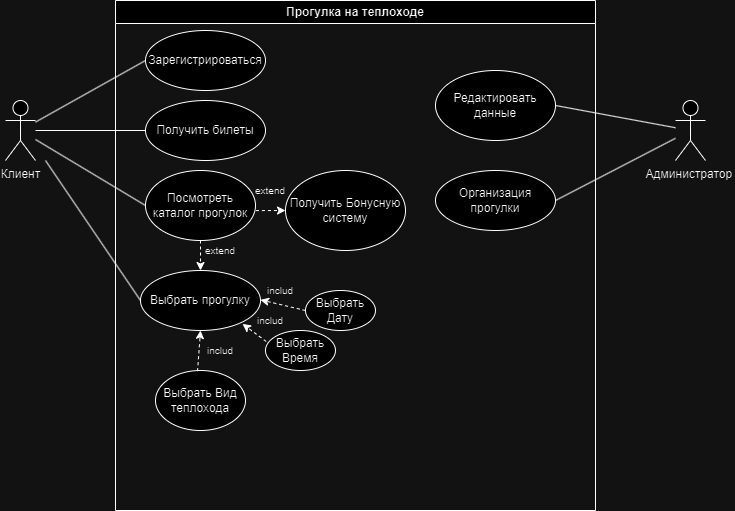

The diagram above was exported from draw.io. Its source (the exported page's mxGraphModel, read from the mxfile embedded in the PNG):
<mxGraphModel dx="1380" dy="747" grid="1" gridSize="10" guides="1" tooltips="1" connect="1" arrows="1" fold="1" page="1" pageScale="1" pageWidth="827" pageHeight="1169" math="0" shadow="0">
  <root>
    <mxCell id="0" />
    <mxCell id="1" parent="0" />
    <mxCell id="E1p08PsALsFdeODRY9_5-2" value="Прогулка на теплоходе" style="swimlane;whiteSpace=wrap;html=1;" parent="1" vertex="1">
      <mxGeometry x="160" y="80" width="480" height="510" as="geometry" />
    </mxCell>
    <mxCell id="E1p08PsALsFdeODRY9_5-5" value="Зарегистрироваться" style="ellipse;whiteSpace=wrap;html=1;" parent="E1p08PsALsFdeODRY9_5-2" vertex="1">
      <mxGeometry x="30" y="30" width="120" height="60" as="geometry" />
    </mxCell>
    <mxCell id="E1p08PsALsFdeODRY9_5-6" value="Выбрать прогулку" style="ellipse;whiteSpace=wrap;html=1;" parent="E1p08PsALsFdeODRY9_5-2" vertex="1">
      <mxGeometry x="25" y="270" width="120" height="60" as="geometry" />
    </mxCell>
    <mxCell id="E1p08PsALsFdeODRY9_5-9" value="Редактировать данные" style="ellipse;whiteSpace=wrap;html=1;" parent="E1p08PsALsFdeODRY9_5-2" vertex="1">
      <mxGeometry x="320" y="70" width="120" height="70" as="geometry" />
    </mxCell>
    <mxCell id="E1p08PsALsFdeODRY9_5-10" value="Организация прогулки" style="ellipse;whiteSpace=wrap;html=1;" parent="E1p08PsALsFdeODRY9_5-2" vertex="1">
      <mxGeometry x="320" y="170" width="120" height="60" as="geometry" />
    </mxCell>
    <mxCell id="E1p08PsALsFdeODRY9_5-13" value="Получить билеты" style="ellipse;whiteSpace=wrap;html=1;" parent="E1p08PsALsFdeODRY9_5-2" vertex="1">
      <mxGeometry x="30" y="100" width="120" height="60" as="geometry" />
    </mxCell>
    <mxCell id="E1p08PsALsFdeODRY9_5-14" value="Получить Бонусную систему" style="ellipse;whiteSpace=wrap;html=1;" parent="E1p08PsALsFdeODRY9_5-2" vertex="1">
      <mxGeometry x="170" y="170" width="120" height="80" as="geometry" />
    </mxCell>
    <mxCell id="E1p08PsALsFdeODRY9_5-15" value="Выбрать Дату" style="ellipse;whiteSpace=wrap;html=1;" parent="E1p08PsALsFdeODRY9_5-2" vertex="1">
      <mxGeometry x="190" y="290" width="70" height="40" as="geometry" />
    </mxCell>
    <mxCell id="E1p08PsALsFdeODRY9_5-16" value="Выбрать Время" style="ellipse;whiteSpace=wrap;html=1;" parent="E1p08PsALsFdeODRY9_5-2" vertex="1">
      <mxGeometry x="150" y="330" width="70" height="40" as="geometry" />
    </mxCell>
    <mxCell id="E1p08PsALsFdeODRY9_5-17" value="Выбрать Вид теплохода" style="ellipse;whiteSpace=wrap;html=1;" parent="E1p08PsALsFdeODRY9_5-2" vertex="1">
      <mxGeometry x="40" y="370" width="90" height="60" as="geometry" />
    </mxCell>
    <mxCell id="E1p08PsALsFdeODRY9_5-19" value="Посмотреть каталог прогулок" style="ellipse;whiteSpace=wrap;html=1;" parent="E1p08PsALsFdeODRY9_5-2" vertex="1">
      <mxGeometry x="30" y="170" width="110" height="70" as="geometry" />
    </mxCell>
    <mxCell id="E1p08PsALsFdeODRY9_5-24" value="" style="endArrow=classic;html=1;rounded=0;dashed=1;entryX=0.5;entryY=0;entryDx=0;entryDy=0;exitX=0.5;exitY=1;exitDx=0;exitDy=0;" parent="E1p08PsALsFdeODRY9_5-2" source="E1p08PsALsFdeODRY9_5-19" target="E1p08PsALsFdeODRY9_5-6" edge="1">
      <mxGeometry width="50" height="50" relative="1" as="geometry">
        <mxPoint x="170" y="310" as="sourcePoint" />
        <mxPoint x="220" y="260" as="targetPoint" />
      </mxGeometry>
    </mxCell>
    <mxCell id="E1p08PsALsFdeODRY9_5-25" value="&lt;font size=&quot;1&quot;&gt;extend&lt;/font&gt;" style="text;html=1;strokeColor=none;fillColor=none;align=center;verticalAlign=middle;whiteSpace=wrap;rounded=0;" parent="E1p08PsALsFdeODRY9_5-2" vertex="1">
      <mxGeometry x="80" y="240" width="50" height="20" as="geometry" />
    </mxCell>
    <mxCell id="E1p08PsALsFdeODRY9_5-26" value="" style="endArrow=classic;html=1;rounded=0;exitX=0;exitY=0.5;exitDx=0;exitDy=0;entryX=0.1;entryY=0.967;entryDx=0;entryDy=0;dashed=1;entryPerimeter=0;" parent="E1p08PsALsFdeODRY9_5-2" source="E1p08PsALsFdeODRY9_5-15" target="E1p08PsALsFdeODRY9_5-28" edge="1">
      <mxGeometry width="50" height="50" relative="1" as="geometry">
        <mxPoint x="40" y="280" as="sourcePoint" />
        <mxPoint x="90" y="230" as="targetPoint" />
      </mxGeometry>
    </mxCell>
    <mxCell id="E1p08PsALsFdeODRY9_5-28" value="&lt;font size=&quot;1&quot;&gt;includ&lt;/font&gt;" style="text;html=1;strokeColor=none;fillColor=none;align=center;verticalAlign=middle;whiteSpace=wrap;rounded=0;" parent="E1p08PsALsFdeODRY9_5-2" vertex="1">
      <mxGeometry x="140" y="280" width="50" height="20" as="geometry" />
    </mxCell>
    <mxCell id="E1p08PsALsFdeODRY9_5-29" value="" style="endArrow=classic;html=1;rounded=0;exitX=0.01;exitY=0.275;exitDx=0;exitDy=0;entryX=-0.06;entryY=0.667;entryDx=0;entryDy=0;dashed=1;entryPerimeter=0;exitPerimeter=0;" parent="E1p08PsALsFdeODRY9_5-2" source="E1p08PsALsFdeODRY9_5-16" target="E1p08PsALsFdeODRY9_5-31" edge="1">
      <mxGeometry width="50" height="50" relative="1" as="geometry">
        <mxPoint x="160" y="320" as="sourcePoint" />
        <mxPoint x="205" y="330" as="targetPoint" />
      </mxGeometry>
    </mxCell>
    <mxCell id="E1p08PsALsFdeODRY9_5-30" value="" style="endArrow=classic;html=1;rounded=0;exitX=0.467;exitY=0.011;exitDx=0;exitDy=0;dashed=1;exitPerimeter=0;entryX=0.5;entryY=1;entryDx=0;entryDy=0;" parent="E1p08PsALsFdeODRY9_5-2" source="E1p08PsALsFdeODRY9_5-17" target="E1p08PsALsFdeODRY9_5-6" edge="1">
      <mxGeometry width="50" height="50" relative="1" as="geometry">
        <mxPoint x="110" y="340" as="sourcePoint" />
        <mxPoint x="50" y="340" as="targetPoint" />
      </mxGeometry>
    </mxCell>
    <mxCell id="E1p08PsALsFdeODRY9_5-31" value="&lt;font size=&quot;1&quot;&gt;includ&lt;/font&gt;" style="text;html=1;strokeColor=none;fillColor=none;align=center;verticalAlign=middle;whiteSpace=wrap;rounded=0;" parent="E1p08PsALsFdeODRY9_5-2" vertex="1">
      <mxGeometry x="130" y="310" width="50" height="20" as="geometry" />
    </mxCell>
    <mxCell id="E1p08PsALsFdeODRY9_5-32" value="&lt;font size=&quot;1&quot;&gt;includ&lt;/font&gt;" style="text;html=1;strokeColor=none;fillColor=none;align=center;verticalAlign=middle;whiteSpace=wrap;rounded=0;" parent="E1p08PsALsFdeODRY9_5-2" vertex="1">
      <mxGeometry x="80" y="340" width="50" height="20" as="geometry" />
    </mxCell>
    <mxCell id="E1p08PsALsFdeODRY9_5-33" value="" style="endArrow=classic;html=1;rounded=0;dashed=1;entryX=0;entryY=0.5;entryDx=0;entryDy=0;exitX=1.004;exitY=0.573;exitDx=0;exitDy=0;exitPerimeter=0;" parent="E1p08PsALsFdeODRY9_5-2" source="E1p08PsALsFdeODRY9_5-19" target="E1p08PsALsFdeODRY9_5-14" edge="1">
      <mxGeometry width="50" height="50" relative="1" as="geometry">
        <mxPoint x="160" y="210" as="sourcePoint" />
        <mxPoint x="160" y="240" as="targetPoint" />
      </mxGeometry>
    </mxCell>
    <mxCell id="E1p08PsALsFdeODRY9_5-34" value="&lt;font size=&quot;1&quot;&gt;extend&lt;/font&gt;" style="text;html=1;strokeColor=none;fillColor=none;align=center;verticalAlign=middle;whiteSpace=wrap;rounded=0;" parent="E1p08PsALsFdeODRY9_5-2" vertex="1">
      <mxGeometry x="130" y="180" width="50" height="20" as="geometry" />
    </mxCell>
    <mxCell id="E1p08PsALsFdeODRY9_5-3" value="Клиент" style="shape=umlActor;verticalLabelPosition=bottom;verticalAlign=top;html=1;outlineConnect=0;" parent="1" vertex="1">
      <mxGeometry x="50" y="180" width="30" height="60" as="geometry" />
    </mxCell>
    <mxCell id="E1p08PsALsFdeODRY9_5-4" value="Администратор&amp;nbsp;" style="shape=umlActor;verticalLabelPosition=bottom;verticalAlign=top;html=1;outlineConnect=0;" parent="1" vertex="1">
      <mxGeometry x="720" y="180" width="30" height="60" as="geometry" />
    </mxCell>
    <mxCell id="E1p08PsALsFdeODRY9_5-18" value="" style="endArrow=none;html=1;rounded=0;exitX=0;exitY=0.5;exitDx=0;exitDy=0;" parent="1" source="E1p08PsALsFdeODRY9_5-5" target="E1p08PsALsFdeODRY9_5-3" edge="1">
      <mxGeometry width="50" height="50" relative="1" as="geometry">
        <mxPoint x="330" y="250" as="sourcePoint" />
        <mxPoint x="380" y="200" as="targetPoint" />
      </mxGeometry>
    </mxCell>
    <mxCell id="E1p08PsALsFdeODRY9_5-20" value="" style="endArrow=none;html=1;rounded=0;exitX=0;exitY=0.5;exitDx=0;exitDy=0;" parent="1" source="E1p08PsALsFdeODRY9_5-19" target="E1p08PsALsFdeODRY9_5-3" edge="1">
      <mxGeometry width="50" height="50" relative="1" as="geometry">
        <mxPoint x="330" y="250" as="sourcePoint" />
        <mxPoint x="380" y="200" as="targetPoint" />
      </mxGeometry>
    </mxCell>
    <mxCell id="E1p08PsALsFdeODRY9_5-21" value="" style="endArrow=none;html=1;rounded=0;exitX=1;exitY=0.5;exitDx=0;exitDy=0;" parent="1" source="E1p08PsALsFdeODRY9_5-9" target="E1p08PsALsFdeODRY9_5-4" edge="1">
      <mxGeometry width="50" height="50" relative="1" as="geometry">
        <mxPoint x="330" y="390" as="sourcePoint" />
        <mxPoint x="380" y="340" as="targetPoint" />
      </mxGeometry>
    </mxCell>
    <mxCell id="E1p08PsALsFdeODRY9_5-23" value="" style="endArrow=none;html=1;rounded=0;exitX=1;exitY=0.5;exitDx=0;exitDy=0;" parent="1" source="E1p08PsALsFdeODRY9_5-10" target="E1p08PsALsFdeODRY9_5-4" edge="1">
      <mxGeometry width="50" height="50" relative="1" as="geometry">
        <mxPoint x="660" y="250" as="sourcePoint" />
        <mxPoint x="780" y="272" as="targetPoint" />
      </mxGeometry>
    </mxCell>
    <mxCell id="E1p08PsALsFdeODRY9_5-36" value="" style="endArrow=none;html=1;rounded=0;exitX=0;exitY=0.5;exitDx=0;exitDy=0;" parent="1" source="E1p08PsALsFdeODRY9_5-13" target="E1p08PsALsFdeODRY9_5-3" edge="1">
      <mxGeometry width="50" height="50" relative="1" as="geometry">
        <mxPoint x="180" y="210" as="sourcePoint" />
        <mxPoint x="390" y="300" as="targetPoint" />
      </mxGeometry>
    </mxCell>
    <mxCell id="E1p08PsALsFdeODRY9_5-37" value="" style="endArrow=none;html=1;rounded=0;exitX=0;exitY=0.5;exitDx=0;exitDy=0;" parent="1" source="E1p08PsALsFdeODRY9_5-6" edge="1">
      <mxGeometry width="50" height="50" relative="1" as="geometry">
        <mxPoint x="230" y="380" as="sourcePoint" />
        <mxPoint x="90" y="240" as="targetPoint" />
      </mxGeometry>
    </mxCell>
  </root>
</mxGraphModel>